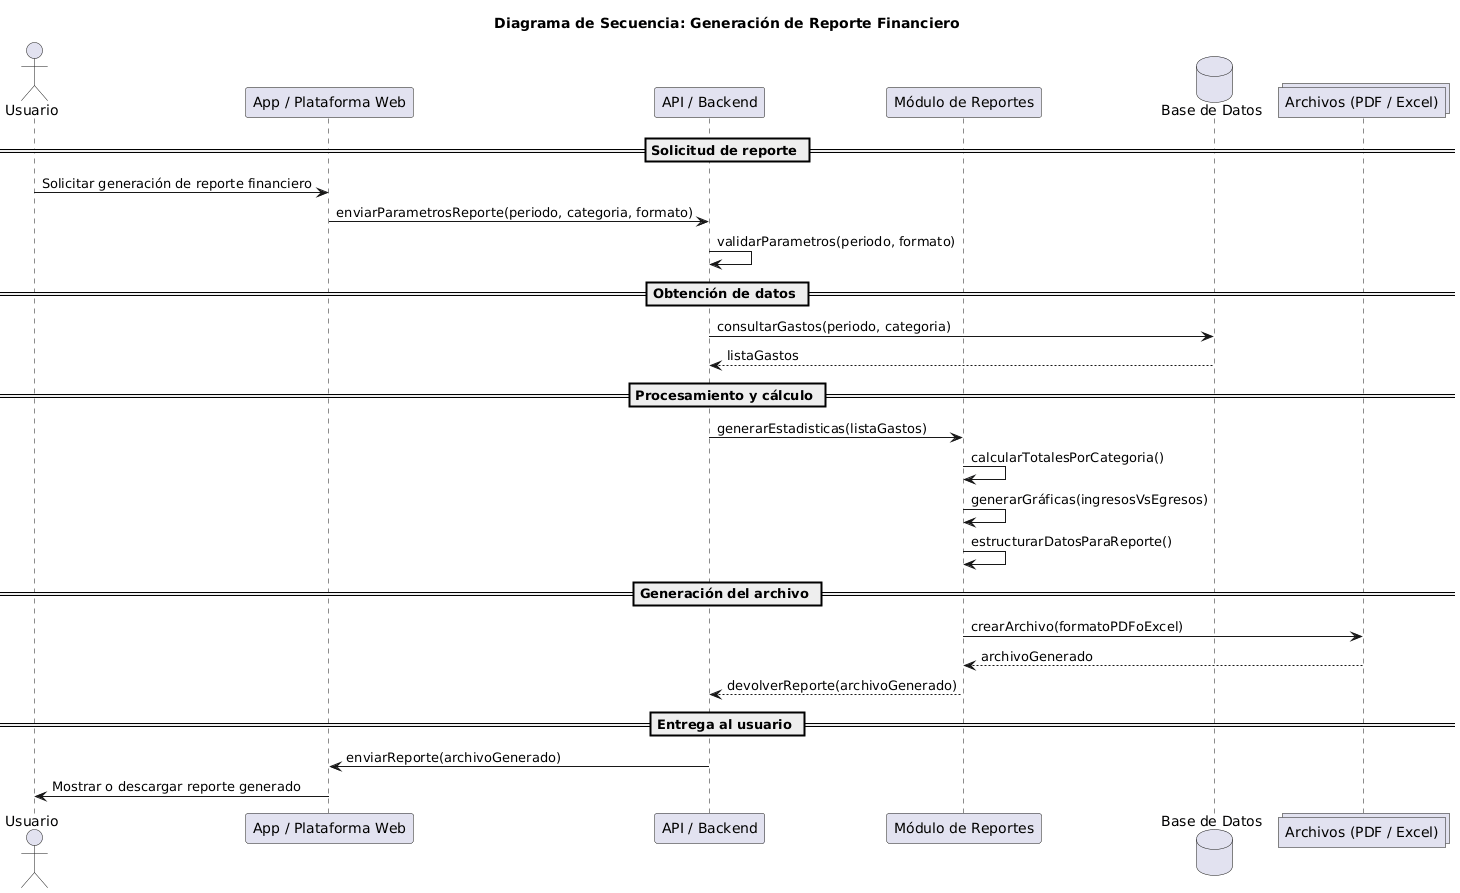

The diagram above was rendered by PlantUML. Its source (embedded in the PNG):
@startuml
title Diagrama de Secuencia: Generación de Reporte Financiero

actor Usuario
participant "App / Plataforma Web" as UI
participant "API / Backend" as Backend
participant "Módulo de Reportes" as Reportes
database "Base de Datos" as DB
collections "Archivos (PDF / Excel)" as Archivos

== Solicitud de reporte ==
Usuario -> UI: Solicitar generación de reporte financiero
UI -> Backend: enviarParametrosReporte(periodo, categoria, formato)
Backend -> Backend: validarParametros(periodo, formato)

== Obtención de datos ==
Backend -> DB: consultarGastos(periodo, categoria)
DB --> Backend: listaGastos

== Procesamiento y cálculo ==
Backend -> Reportes: generarEstadisticas(listaGastos)
Reportes -> Reportes: calcularTotalesPorCategoria()
Reportes -> Reportes: generarGráficas(ingresosVsEgresos)
Reportes -> Reportes: estructurarDatosParaReporte()

== Generación del archivo ==
Reportes -> Archivos: crearArchivo(formatoPDFoExcel)
Archivos --> Reportes: archivoGenerado
Reportes --> Backend: devolverReporte(archivoGenerado)

== Entrega al usuario ==
Backend -> UI: enviarReporte(archivoGenerado)
UI -> Usuario: Mostrar o descargar reporte generado
@enduml